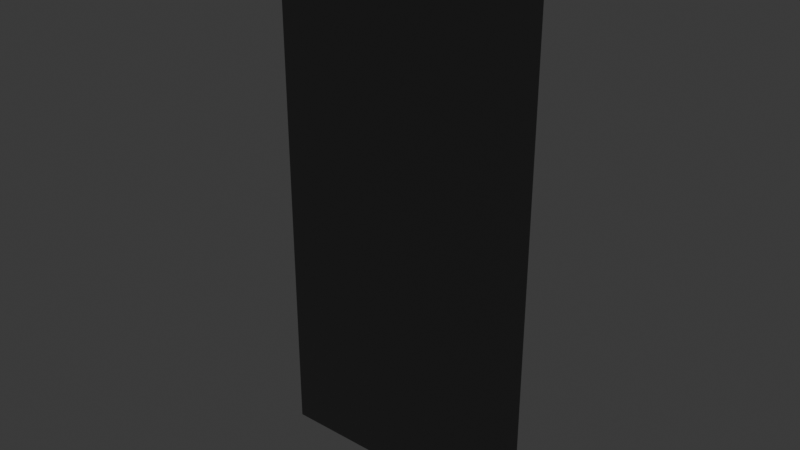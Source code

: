 # Source: background.blend  (saved by Blender 5.1.29; exported with 4.5.12 LTS)
import bpy
from mathutils import Matrix  # noqa: F401  (used for matrix-valued properties, if any)

bpy.ops.wm.read_factory_settings(use_empty=True)
scene = bpy.context.scene
scene.name = 'Scene'

# ---- collections
col_collection = bpy.data.collections.new('Collection'); scene.collection.children.link(col_collection)

# ---- materials (node trees are filled in below, after node groups)
mat_matbackground = bpy.data.materials.new('matBackground')

# ---- material node trees
mat_matbackground.use_nodes = True; mat_matbackground.node_tree.nodes.clear()
_N = mat_matbackground.node_tree.nodes; _L = mat_matbackground.node_tree.links
n0 = _N.new('ShaderNodeBsdfPrincipled'); n0.name = 'Principled BSDF'; n0.location = (-200, 100)
n0.inputs[0].default_value = (0.01096, 0.01096, 0.01096, 0.502)
n1 = _N.new('ShaderNodeOutputMaterial'); n1.name = 'Material Output'; n1.location = (200, 100)
_L.new(n0.outputs[0], n1.inputs[0])
n1.is_active_output = True

# ---- world
world_world = bpy.data.worlds.new('World'); scene.world = world_world
world_world.use_nodes = True; world_world.node_tree.nodes.clear()
_N = world_world.node_tree.nodes; _L = world_world.node_tree.links
n0 = _N.new('ShaderNodeOutputWorld'); n0.name = 'World Output'; n0.location = (200, 100)
n1 = _N.new('ShaderNodeBackground'); n1.name = 'Background'; n1.location = (-200, 100)
n1.inputs[0].default_value = (0.05088, 0.05088, 0.05088, 1.0)
_L.new(n1.outputs[0], n0.inputs[0])
n0.is_active_output = True
world_world.color = (0.05088, 0.05088, 0.05088)
world_world.sun_shadow_jitter_overblur = 0.0

# ---- meshes
me_plane = bpy.data.meshes.new('Plane')
me_plane.from_pydata([(-3.0, 0.0, -4.371e-08), (3.0, 0.0, -4.371e-08), (-3.0, 12.0, -4.808e-07), (3.0, 12.0, -4.808e-07)], [], [(0, 1, 3, 2)])
_uv = me_plane.uv_layers.new(name='UVMap')
_uv.uv.foreach_set('vector', [0.0, 0.0, 1.0, 0.0, 1.0, 1.0, 0.0, 1.0])
me_plane.materials.append(mat_matbackground)
me_plane.update()

# ---- objects
ob_plane = bpy.data.objects.new('Plane', me_plane)

# ---- transforms, parenting, visibility, modifiers, constraints
ob_plane.location = (0.0, 0.0, 0.0)
ob_plane.rotation_euler = (1.571, -0.0, 0.0)

# ---- collection membership
col_collection.objects.link(ob_plane)

# ---- scene / render settings (as saved in the file)
scene.frame_start = 1; scene.frame_end = 250; scene.frame_set(1)
scene.render.engine = 'BLENDER_EEVEE_NEXT'
scene.render.bake_bias = 0.0
scene.render.bake_samples = 0
scene.cycles.sampling_pattern = 'TABULATED_SOBOL'
scene.eevee.use_volume_custom_range = False
bpy.context.view_layer.update()

# ---- added for rendering (the .blend has no active camera and no usable light): camera, sun
cam_auto = bpy.data.cameras.new('AutoCamera')
cam_auto.lens = 50.0
cam_auto.sensor_width = 36.0
cam_auto.clip_end = 1000.0
ob_auto_camera = bpy.data.objects.new('AutoCamera', cam_auto)
scene.collection.objects.link(ob_auto_camera)
ob_auto_camera.location = (12.4132, -14.8958, 15.9306)
ob_auto_camera.rotation_euler = (1.09748, -7.21219e-08, 0.694738)
scene.camera = ob_auto_camera
light_auto_sun = bpy.data.lights.new('AutoSun', 'SUN')
light_auto_sun.energy = 3.0
light_auto_sun.angle = 0.0523599
ob_auto_sun = bpy.data.objects.new('AutoSun', light_auto_sun)
scene.collection.objects.link(ob_auto_sun)
ob_auto_sun.rotation_euler = (0.872665, 0.174533, 0.523599)
bpy.context.view_layer.update()
